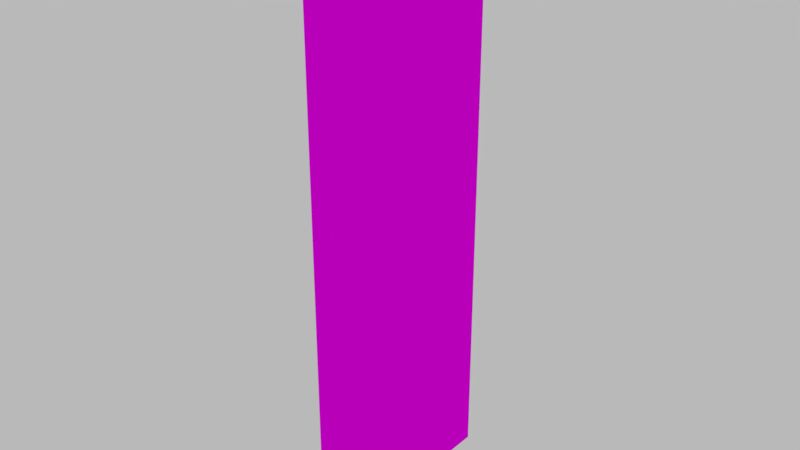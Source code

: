 # Source: shippingwall.blend  (saved by Blender 2.79.0; exported with 4.5.12 LTS)
import bpy
from mathutils import Matrix  # noqa: F401  (used for matrix-valued properties, if any)

bpy.ops.wm.read_factory_settings(use_empty=True)
scene = bpy.context.scene
scene.name = 'Scene'

# ---- collections
col_collection_1 = bpy.data.collections.new('Collection 1'); scene.collection.children.link(col_collection_1)

# ---- images (referenced by path relative to the original .blend; pixels are not part of the script)
import os
ASSET_DIR = os.environ.get("B2B_ASSET_DIR", "")  # directory of the original .blend (textures are referenced by path, not embedded)
HERE = os.path.dirname(os.path.abspath(__file__))  # packed textures are extracted next to this script under _unpacked/

def load_image(name, relpath, width, height, colorspace="sRGB"):
    """Load a texture the original file referenced (path relative to the .blend, or extracted next to this script)."""
    p = next((c for c in (os.path.join(HERE, relpath), os.path.join(ASSET_DIR, relpath)) if relpath and os.path.exists(c)), "")
    if p:
        img = bpy.data.images.load(p, check_existing=True)
        img.name = name
    else:  # same state as the original file: an image datablock whose file is absent (Cycles renders it pink)
        img = bpy.data.images.new(name, width, height)
        img.source = "FILE"
        img.filepath = "//" + (relpath or name)
    img.colorspace_settings.name = colorspace
    return img
img_texturescom_metalplatesrusted0208_4_seamless_s_jpg = load_image('TexturesCom_MetalPlatesRusted0208_4_seamless_S.jpg', 'TexturesCom_MetalPlatesRusted0208_4_seamless_S.jpg', 1024, 1024, 'sRGB')
img_shippingwallmap = load_image('ShippingWallMap', 'ShippingWallMap.png', 1024, 1024, 'sRGB')

# ---- materials (node trees are filled in below, after node groups)
mat_material = bpy.data.materials.new('Material')
mat_material.alpha_threshold = 0.0
mat_material.roughness = 0.5
mat_material.line_color = (0.0, 0.0, 0.0, 1.0)
mat_shippingmap = bpy.data.materials.new('ShippingMap')
mat_shippingmap.alpha_threshold = 0.0
mat_shippingmap.roughness = 0.5

# ---- material node trees
mat_material.use_nodes = True; mat_material.node_tree.nodes.clear()
_N = mat_material.node_tree.nodes; _L = mat_material.node_tree.links
n0 = _N.new('ShaderNodeOutputMaterial'); n0.name = 'Material Output'; n0.location = (300, 300)
n1 = _N.new('ShaderNodeBsdfDiffuse'); n1.name = 'Diffuse BSDF'; n1.location = (10, 300)
n2 = _N.new('ShaderNodeTexImage'); n2.name = 'Image Texture'; n2.location = (-217, 287)
n2.width = 140
n2.image = img_texturescom_metalplatesrusted0208_4_seamless_s_jpg
n3 = _N.new('ShaderNodeTexImage'); n3.name = 'Image Texture.001'; n3.location = (44, 144)
n3.width = 140
n3.image = img_shippingwallmap
_L.new(n1.outputs[0], n0.inputs[0])
_L.new(n2.outputs[0], n1.inputs[0])
n0.is_active_output = True
mat_shippingmap.use_nodes = True; mat_shippingmap.node_tree.nodes.clear()
_N = mat_shippingmap.node_tree.nodes; _L = mat_shippingmap.node_tree.links
n0 = _N.new('ShaderNodeOutputMaterial'); n0.name = 'Material Output'; n0.location = (300, 300)
n1 = _N.new('ShaderNodeBsdfDiffuse'); n1.name = 'Diffuse BSDF'; n1.location = (10, 300)
n2 = _N.new('ShaderNodeTexImage'); n2.name = 'Image Texture'; n2.location = (-180, 300)
n2.width = 140
n2.image = img_shippingwallmap
_L.new(n1.outputs[0], n0.inputs[0])
_L.new(n2.outputs[0], n1.inputs[0])
n0.is_active_output = True

# ---- world
world_world = bpy.data.worlds.new('World'); scene.world = world_world
world_world.use_nodes = True; world_world.node_tree.nodes.clear()
_N = world_world.node_tree.nodes; _L = world_world.node_tree.links
n0 = _N.new('ShaderNodeOutputWorld'); n0.name = 'World Output'; n0.location = (300, 300)
n1 = _N.new('ShaderNodeBackground'); n1.name = 'Background'; n1.location = (10, 300)
n1.inputs[0].default_value = (0.4869, 0.4869, 0.4869, 1.0)
_L.new(n1.outputs[0], n0.inputs[0])
n0.is_active_output = True
world_world.color = (0.05088, 0.05088, 0.05088)
world_world.use_sun_shadow = False
world_world.sun_shadow_jitter_overblur = 0.0
world_world.cycles.sampling_method = 'MANUAL'

# ---- meshes
me_cube = bpy.data.meshes.new('Cube')
me_cube.from_pydata([(0.6393, 5.361, 15.62), (0.6393, 5.361, -15.62), (-0.6393, 5.361, -15.62), (-0.6393, 5.361, 15.62), (0.6393, -5.361, 15.62), (0.6393, -5.361, -15.62), (-0.6393, -5.361, -15.62), (-0.6393, -5.361, 15.62)], [], [(0, 1, 2, 3), (4, 7, 6, 5), (0, 4, 5, 1), (1, 5, 6, 2), (2, 6, 7, 3), (4, 0, 3, 7)])
_uv = me_cube.uv_layers.new(name='UVMap')
_uv.uv.foreach_set('vector', [1.987e-08, 0.6667, 0.3333, 0.6667, 0.3333, 1.0, 0.0, 1.0, 0.3333, 0.3333, 0.3333, 0.6667, 4.967e-08, 0.6667, 0.0, 0.3333, 0.6667, 0.3333, 0.3333, 0.3333, 0.3333, 0.0, 0.6667, 1.987e-08, 2.98e-08, 0.3333, 0.0, 1.291e-07, 0.3333, 0.0, 0.3333, 0.3333, 1.0, 0.3333, 0.6667, 0.3333, 0.6667, 8.941e-08, 1.0, 0.0, 0.3333, 0.3333, 0.6667, 0.3333, 0.6667, 0.6667, 0.3333, 0.6667])
me_cube.materials.append(mat_material)
me_cube.materials.append(mat_shippingmap)
me_cube.use_remesh_preserve_volume = False
me_cube.use_remesh_preserve_attributes = False
me_cube.use_mirror_vertex_groups = False
me_cube.update()

# ---- objects
ob_cube = bpy.data.objects.new('Cube', me_cube)

# ---- transforms, parenting, visibility, modifiers, constraints
ob_cube.location = (0.0, 0.0, 0.0)
ob_cube.lock_rotations_4d = False
ob_cube.empty_display_type = 'ARROWS'
ob_cube.lineart.crease_threshold = 0.0

# ---- collection membership
col_collection_1.objects.link(ob_cube)

# ---- scene / render settings (as saved in the file)
scene.frame_start = 1; scene.frame_end = 250; scene.frame_set(14)
scene.render.engine = 'CYCLES'
scene.render.resolution_percentage = 50
scene.render.dither_intensity = 0.0
scene.cycles.use_denoising = False
scene.cycles.samples = 128
scene.cycles.sampling_pattern = 'TABULATED_SOBOL'
scene.cycles.use_adaptive_sampling = False
scene.cycles.use_light_tree = False
scene.cycles.blur_glossy = 0.0
scene.cycles.sample_clamp_indirect = 0.0
scene.cycles.bake_type = 'ENVIRONMENT'
scene.view_settings.view_transform = 'Standard'
bpy.context.view_layer.update()

# ---- added for rendering (the .blend has no active camera): camera
cam_auto = bpy.data.cameras.new('AutoCamera')
cam_auto.lens = 50.0
cam_auto.sensor_width = 36.0
cam_auto.clip_end = 1000.0
ob_auto_camera = bpy.data.objects.new('AutoCamera', cam_auto)
scene.collection.objects.link(ob_auto_camera)
ob_auto_camera.location = (30.5771, -36.6925, 24.4617)
ob_auto_camera.rotation_euler = (1.09748, -7.21219e-08, 0.694738)
scene.camera = ob_auto_camera
bpy.context.view_layer.update()
